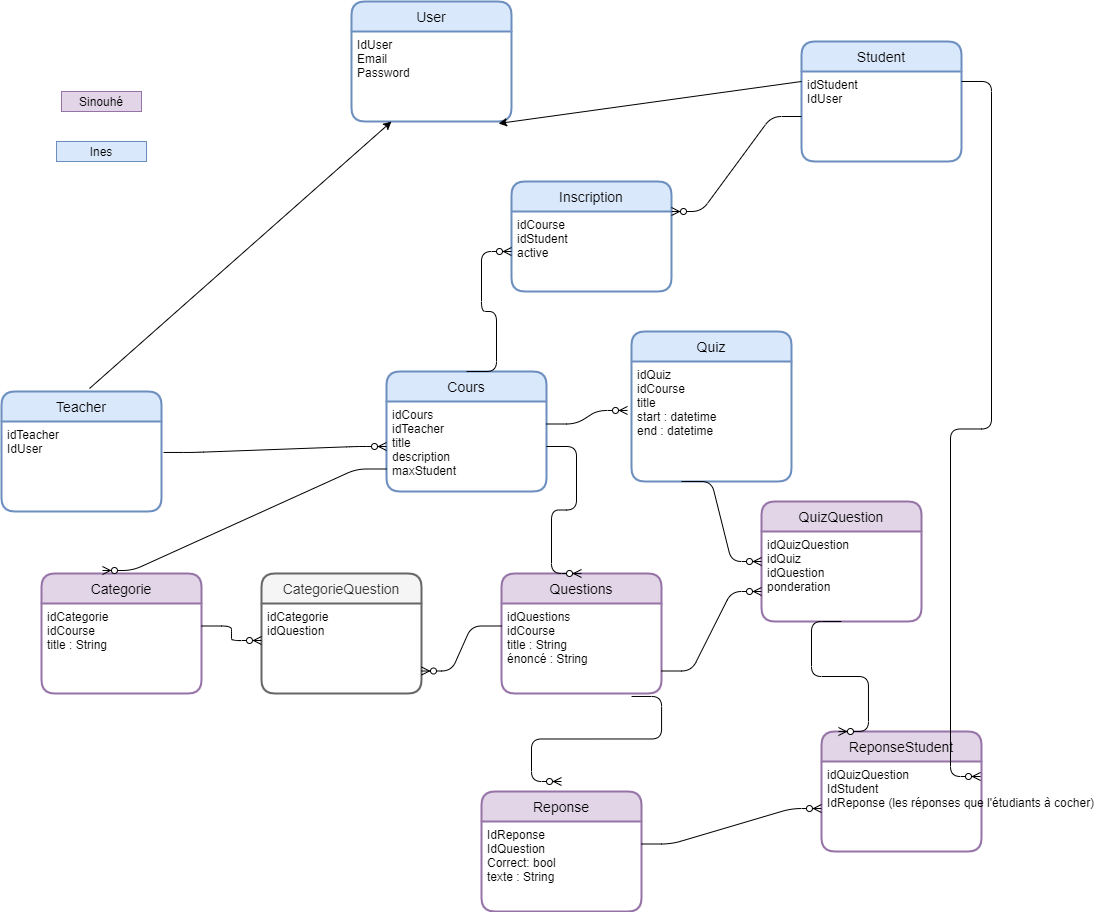

The diagram above was exported from draw.io. Its source (the exported page's mxGraphModel, read from the mxfile embedded in the PNG):
<mxGraphModel dx="1422" dy="1862" grid="1" gridSize="10" guides="1" tooltips="1" connect="1" arrows="1" fold="1" page="1" pageScale="1" pageWidth="850" pageHeight="1100" math="0" shadow="0" extFonts="Permanent Marker^https://fonts.googleapis.com/css?family=Permanent+Marker">
  <root>
    <mxCell id="0" />
    <mxCell id="1" parent="0" />
    <mxCell id="d2dYAKe7NNeKTJfBTGSk-1" value="Teacher" style="swimlane;childLayout=stackLayout;horizontal=1;startSize=30;horizontalStack=0;rounded=1;fontSize=14;fontStyle=0;strokeWidth=2;resizeParent=0;resizeLast=1;shadow=0;dashed=0;align=center;fillColor=#dae8fc;strokeColor=#6c8ebf;" parent="1" vertex="1">
      <mxGeometry x="40" y="380" width="160" height="120" as="geometry" />
    </mxCell>
    <mxCell id="d2dYAKe7NNeKTJfBTGSk-2" value="idTeacher&#10;IdUser" style="align=left;strokeColor=none;fillColor=none;spacingLeft=4;fontSize=12;verticalAlign=top;resizable=0;rotatable=0;part=1;" parent="d2dYAKe7NNeKTJfBTGSk-1" vertex="1">
      <mxGeometry y="30" width="160" height="90" as="geometry" />
    </mxCell>
    <mxCell id="d2dYAKe7NNeKTJfBTGSk-4" value="Student" style="swimlane;childLayout=stackLayout;horizontal=1;startSize=30;horizontalStack=0;rounded=1;fontSize=14;fontStyle=0;strokeWidth=2;resizeParent=0;resizeLast=1;shadow=0;dashed=0;align=center;fillColor=#dae8fc;strokeColor=#6c8ebf;" parent="1" vertex="1">
      <mxGeometry x="840" y="30" width="160" height="120" as="geometry" />
    </mxCell>
    <mxCell id="d2dYAKe7NNeKTJfBTGSk-5" value="idStudent&#10;IdUser" style="align=left;strokeColor=none;fillColor=none;spacingLeft=4;fontSize=12;verticalAlign=top;resizable=0;rotatable=0;part=1;" parent="d2dYAKe7NNeKTJfBTGSk-4" vertex="1">
      <mxGeometry y="30" width="160" height="90" as="geometry" />
    </mxCell>
    <mxCell id="d2dYAKe7NNeKTJfBTGSk-6" value="Cours" style="swimlane;childLayout=stackLayout;horizontal=1;startSize=30;horizontalStack=0;rounded=1;fontSize=14;fontStyle=0;strokeWidth=2;resizeParent=0;resizeLast=1;shadow=0;dashed=0;align=center;fillColor=#dae8fc;strokeColor=#6c8ebf;" parent="1" vertex="1">
      <mxGeometry x="425" y="360" width="160" height="120" as="geometry" />
    </mxCell>
    <mxCell id="d2dYAKe7NNeKTJfBTGSk-7" value="idCours&#10;idTeacher&#10;title&#10;description&#10;maxStudent" style="align=left;strokeColor=none;fillColor=none;spacingLeft=4;fontSize=12;verticalAlign=top;resizable=0;rotatable=0;part=1;" parent="d2dYAKe7NNeKTJfBTGSk-6" vertex="1">
      <mxGeometry y="30" width="160" height="90" as="geometry" />
    </mxCell>
    <mxCell id="d2dYAKe7NNeKTJfBTGSk-8" value="Inscription" style="swimlane;childLayout=stackLayout;horizontal=1;startSize=30;horizontalStack=0;rounded=1;fontSize=14;fontStyle=0;strokeWidth=2;resizeParent=0;resizeLast=1;shadow=0;dashed=0;align=center;fillColor=#dae8fc;strokeColor=#6c8ebf;" parent="1" vertex="1">
      <mxGeometry x="550" y="170" width="160" height="110" as="geometry" />
    </mxCell>
    <mxCell id="d2dYAKe7NNeKTJfBTGSk-9" value="idCourse&#10;idStudent&#10;active" style="align=left;strokeColor=none;fillColor=none;spacingLeft=4;fontSize=12;verticalAlign=top;resizable=0;rotatable=0;part=1;" parent="d2dYAKe7NNeKTJfBTGSk-8" vertex="1">
      <mxGeometry y="30" width="160" height="80" as="geometry" />
    </mxCell>
    <mxCell id="d2dYAKe7NNeKTJfBTGSk-10" value="Quiz" style="swimlane;childLayout=stackLayout;horizontal=1;startSize=30;horizontalStack=0;rounded=1;fontSize=14;fontStyle=0;strokeWidth=2;resizeParent=0;resizeLast=1;shadow=0;dashed=0;align=center;fillColor=#dae8fc;strokeColor=#6c8ebf;" parent="1" vertex="1">
      <mxGeometry x="670" y="320" width="160" height="150" as="geometry" />
    </mxCell>
    <mxCell id="d2dYAKe7NNeKTJfBTGSk-11" value="idQuiz&#10;idCourse&#10;title&#10;start : datetime&#10;end : datetime&#10;" style="align=left;strokeColor=none;fillColor=none;spacingLeft=4;fontSize=12;verticalAlign=top;resizable=0;rotatable=0;part=1;" parent="d2dYAKe7NNeKTJfBTGSk-10" vertex="1">
      <mxGeometry y="30" width="160" height="120" as="geometry" />
    </mxCell>
    <mxCell id="d2dYAKe7NNeKTJfBTGSk-12" value="" style="edgeStyle=entityRelationEdgeStyle;fontSize=12;html=1;endArrow=ERzeroToMany;endFill=1;exitX=1.013;exitY=0.344;exitDx=0;exitDy=0;exitPerimeter=0;entryX=0;entryY=0.5;entryDx=0;entryDy=0;" parent="1" source="d2dYAKe7NNeKTJfBTGSk-2" target="d2dYAKe7NNeKTJfBTGSk-7" edge="1">
      <mxGeometry width="100" height="100" relative="1" as="geometry">
        <mxPoint x="370" y="440" as="sourcePoint" />
        <mxPoint x="470" y="340" as="targetPoint" />
      </mxGeometry>
    </mxCell>
    <mxCell id="d2dYAKe7NNeKTJfBTGSk-14" value="" style="edgeStyle=entityRelationEdgeStyle;fontSize=12;html=1;endArrow=ERzeroToMany;endFill=1;exitX=0.5;exitY=0;exitDx=0;exitDy=0;" parent="1" source="d2dYAKe7NNeKTJfBTGSk-6" target="d2dYAKe7NNeKTJfBTGSk-9" edge="1">
      <mxGeometry width="100" height="100" relative="1" as="geometry">
        <mxPoint x="370" y="440" as="sourcePoint" />
        <mxPoint x="270" y="260" as="targetPoint" />
      </mxGeometry>
    </mxCell>
    <mxCell id="d2dYAKe7NNeKTJfBTGSk-17" value="" style="edgeStyle=entityRelationEdgeStyle;fontSize=12;html=1;endArrow=ERzeroToMany;endFill=1;entryX=1;entryY=0;entryDx=0;entryDy=0;" parent="1" source="d2dYAKe7NNeKTJfBTGSk-5" target="d2dYAKe7NNeKTJfBTGSk-9" edge="1">
      <mxGeometry width="100" height="100" relative="1" as="geometry">
        <mxPoint x="370" y="440" as="sourcePoint" />
        <mxPoint x="470" y="340" as="targetPoint" />
      </mxGeometry>
    </mxCell>
    <mxCell id="d2dYAKe7NNeKTJfBTGSk-19" value="Questions" style="swimlane;childLayout=stackLayout;horizontal=1;startSize=30;horizontalStack=0;rounded=1;fontSize=14;fontStyle=0;strokeWidth=2;resizeParent=0;resizeLast=1;shadow=0;dashed=0;align=center;fillColor=#e1d5e7;strokeColor=#9673a6;" parent="1" vertex="1">
      <mxGeometry x="540" y="562" width="160" height="120" as="geometry" />
    </mxCell>
    <mxCell id="d2dYAKe7NNeKTJfBTGSk-20" value="idQuestions&#10;idCourse&#10;title : String&#10;énoncé : String&#10;" style="align=left;strokeColor=none;fillColor=none;spacingLeft=4;fontSize=12;verticalAlign=top;resizable=0;rotatable=0;part=1;" parent="d2dYAKe7NNeKTJfBTGSk-19" vertex="1">
      <mxGeometry y="30" width="160" height="90" as="geometry" />
    </mxCell>
    <mxCell id="9sQfHfTyXAO2uDPGOnwR-1" value="Categorie" style="swimlane;childLayout=stackLayout;horizontal=1;startSize=30;horizontalStack=0;rounded=1;fontSize=14;fontStyle=0;strokeWidth=2;resizeParent=0;resizeLast=1;shadow=0;dashed=0;align=center;fillColor=#e1d5e7;strokeColor=#9673a6;" parent="1" vertex="1">
      <mxGeometry x="80" y="562" width="160" height="120" as="geometry" />
    </mxCell>
    <mxCell id="9sQfHfTyXAO2uDPGOnwR-2" value="idCategorie&#10;idCourse&#10;title : String" style="align=left;strokeColor=none;fillColor=none;spacingLeft=4;fontSize=12;verticalAlign=top;resizable=0;rotatable=0;part=1;" parent="9sQfHfTyXAO2uDPGOnwR-1" vertex="1">
      <mxGeometry y="30" width="160" height="90" as="geometry" />
    </mxCell>
    <mxCell id="9sQfHfTyXAO2uDPGOnwR-3" value="CategorieQuestion" style="swimlane;childLayout=stackLayout;horizontal=1;startSize=30;horizontalStack=0;rounded=1;fontSize=14;fontStyle=0;strokeWidth=2;resizeParent=0;resizeLast=1;shadow=0;dashed=0;align=center;fillColor=#f5f5f5;strokeColor=#666666;fontColor=#333333;" parent="1" vertex="1">
      <mxGeometry x="300" y="562" width="160" height="120" as="geometry" />
    </mxCell>
    <mxCell id="9sQfHfTyXAO2uDPGOnwR-4" value="idCategorie&#10;idQuestion" style="align=left;strokeColor=none;fillColor=none;spacingLeft=4;fontSize=12;verticalAlign=top;resizable=0;rotatable=0;part=1;" parent="9sQfHfTyXAO2uDPGOnwR-3" vertex="1">
      <mxGeometry y="30" width="160" height="90" as="geometry" />
    </mxCell>
    <mxCell id="9sQfHfTyXAO2uDPGOnwR-7" value="" style="edgeStyle=entityRelationEdgeStyle;fontSize=12;html=1;endArrow=ERzeroToMany;endFill=1;exitX=1;exitY=0.25;exitDx=0;exitDy=0;" parent="1" source="9sQfHfTyXAO2uDPGOnwR-2" edge="1">
      <mxGeometry width="100" height="100" relative="1" as="geometry">
        <mxPoint x="249.99999999999994" y="615" as="sourcePoint" />
        <mxPoint x="300" y="629" as="targetPoint" />
      </mxGeometry>
    </mxCell>
    <mxCell id="9sQfHfTyXAO2uDPGOnwR-10" value="" style="edgeStyle=entityRelationEdgeStyle;fontSize=12;html=1;endArrow=ERzeroToMany;endFill=1;entryX=1;entryY=0.75;entryDx=0;entryDy=0;exitX=0;exitY=0.25;exitDx=0;exitDy=0;" parent="1" source="d2dYAKe7NNeKTJfBTGSk-20" target="9sQfHfTyXAO2uDPGOnwR-4" edge="1">
      <mxGeometry width="100" height="100" relative="1" as="geometry">
        <mxPoint x="610" y="584.5" as="sourcePoint" />
        <mxPoint x="500" y="659.5" as="targetPoint" />
      </mxGeometry>
    </mxCell>
    <mxCell id="9sQfHfTyXAO2uDPGOnwR-13" value="QuizQuestion" style="swimlane;childLayout=stackLayout;horizontal=1;startSize=30;horizontalStack=0;rounded=1;fontSize=14;fontStyle=0;strokeWidth=2;resizeParent=0;resizeLast=1;shadow=0;dashed=0;align=center;fillColor=#e1d5e7;strokeColor=#9673a6;" parent="1" vertex="1">
      <mxGeometry x="800" y="490" width="160" height="120" as="geometry" />
    </mxCell>
    <mxCell id="9sQfHfTyXAO2uDPGOnwR-14" value="idQuizQuestion&#10;idQuiz&#10;idQuestion&#10;ponderation" style="align=left;strokeColor=none;fillColor=none;spacingLeft=4;fontSize=12;verticalAlign=top;resizable=0;rotatable=0;part=1;" parent="9sQfHfTyXAO2uDPGOnwR-13" vertex="1">
      <mxGeometry y="30" width="160" height="90" as="geometry" />
    </mxCell>
    <mxCell id="9sQfHfTyXAO2uDPGOnwR-23" value="Reponse" style="swimlane;childLayout=stackLayout;horizontal=1;startSize=30;horizontalStack=0;rounded=1;fontSize=14;fontStyle=0;strokeWidth=2;resizeParent=0;resizeLast=1;shadow=0;dashed=0;align=center;fillColor=#e1d5e7;strokeColor=#9673a6;" parent="1" vertex="1">
      <mxGeometry x="520" y="780" width="160" height="120" as="geometry" />
    </mxCell>
    <mxCell id="9sQfHfTyXAO2uDPGOnwR-24" value="IdReponse&#10;IdQuestion&#10;Correct: bool&#10;texte : String" style="align=left;strokeColor=none;fillColor=none;spacingLeft=4;fontSize=12;verticalAlign=top;resizable=0;rotatable=0;part=1;" parent="9sQfHfTyXAO2uDPGOnwR-23" vertex="1">
      <mxGeometry y="30" width="160" height="90" as="geometry" />
    </mxCell>
    <mxCell id="9sQfHfTyXAO2uDPGOnwR-26" value="" style="edgeStyle=entityRelationEdgeStyle;fontSize=12;html=1;endArrow=ERzeroToMany;endFill=1;exitX=0.813;exitY=1.033;exitDx=0;exitDy=0;exitPerimeter=0;" parent="1" source="d2dYAKe7NNeKTJfBTGSk-20" edge="1">
      <mxGeometry width="100" height="100" relative="1" as="geometry">
        <mxPoint x="810" y="597.5" as="sourcePoint" />
        <mxPoint x="600" y="770" as="targetPoint" />
      </mxGeometry>
    </mxCell>
    <mxCell id="9sQfHfTyXAO2uDPGOnwR-29" value="ReponseStudent" style="swimlane;childLayout=stackLayout;horizontal=1;startSize=30;horizontalStack=0;rounded=1;fontSize=14;fontStyle=0;strokeWidth=2;resizeParent=0;resizeLast=1;shadow=0;dashed=0;align=center;fillColor=#e1d5e7;strokeColor=#9673a6;" parent="1" vertex="1">
      <mxGeometry x="860" y="720" width="160" height="120" as="geometry" />
    </mxCell>
    <mxCell id="9sQfHfTyXAO2uDPGOnwR-30" value="idQuizQuestion&#10;IdStudent&#10;IdReponse (les réponses que l'étudiants à cocher)" style="align=left;strokeColor=none;fillColor=none;spacingLeft=4;fontSize=12;verticalAlign=top;resizable=0;rotatable=0;part=1;" parent="9sQfHfTyXAO2uDPGOnwR-29" vertex="1">
      <mxGeometry y="30" width="160" height="90" as="geometry" />
    </mxCell>
    <mxCell id="9sQfHfTyXAO2uDPGOnwR-32" value="" style="edgeStyle=entityRelationEdgeStyle;fontSize=12;html=1;endArrow=ERzeroToMany;endFill=1;exitX=1;exitY=0.25;exitDx=0;exitDy=0;" parent="1" source="9sQfHfTyXAO2uDPGOnwR-24" edge="1">
      <mxGeometry width="100" height="100" relative="1" as="geometry">
        <mxPoint x="900.04" y="720" as="sourcePoint" />
        <mxPoint x="859.96" y="797.03" as="targetPoint" />
      </mxGeometry>
    </mxCell>
    <mxCell id="9sQfHfTyXAO2uDPGOnwR-34" value="" style="edgeStyle=entityRelationEdgeStyle;fontSize=12;html=1;endArrow=ERzeroToMany;endFill=1;exitX=1;exitY=0.111;exitDx=0;exitDy=0;exitPerimeter=0;" parent="1" source="d2dYAKe7NNeKTJfBTGSk-5" edge="1">
      <mxGeometry width="100" height="100" relative="1" as="geometry">
        <mxPoint x="880" y="410" as="sourcePoint" />
        <mxPoint x="1019" y="765" as="targetPoint" />
      </mxGeometry>
    </mxCell>
    <mxCell id="9sQfHfTyXAO2uDPGOnwR-37" value="User" style="swimlane;childLayout=stackLayout;horizontal=1;startSize=30;horizontalStack=0;rounded=1;fontSize=14;fontStyle=0;strokeWidth=2;resizeParent=0;resizeLast=1;shadow=0;dashed=0;align=center;fillColor=#dae8fc;strokeColor=#6c8ebf;" parent="1" vertex="1">
      <mxGeometry x="390" y="-10" width="160" height="120" as="geometry" />
    </mxCell>
    <mxCell id="9sQfHfTyXAO2uDPGOnwR-38" value="IdUser&#10;Email&#10;Password" style="align=left;strokeColor=none;fillColor=none;spacingLeft=4;fontSize=12;verticalAlign=top;resizable=0;rotatable=0;part=1;" parent="9sQfHfTyXAO2uDPGOnwR-37" vertex="1">
      <mxGeometry y="30" width="160" height="90" as="geometry" />
    </mxCell>
    <mxCell id="9sQfHfTyXAO2uDPGOnwR-41" value="" style="endArrow=classic;html=1;entryX=0.25;entryY=1;entryDx=0;entryDy=0;exitX=0.55;exitY=-0.025;exitDx=0;exitDy=0;exitPerimeter=0;" parent="1" source="d2dYAKe7NNeKTJfBTGSk-1" target="9sQfHfTyXAO2uDPGOnwR-38" edge="1">
      <mxGeometry width="50" height="50" relative="1" as="geometry">
        <mxPoint x="100" y="380" as="sourcePoint" />
        <mxPoint x="150" y="330" as="targetPoint" />
      </mxGeometry>
    </mxCell>
    <mxCell id="9sQfHfTyXAO2uDPGOnwR-42" value="" style="endArrow=classic;html=1;entryX=0.919;entryY=1.022;entryDx=0;entryDy=0;exitX=0;exitY=0.111;exitDx=0;exitDy=0;exitPerimeter=0;entryPerimeter=0;" parent="1" source="d2dYAKe7NNeKTJfBTGSk-5" target="9sQfHfTyXAO2uDPGOnwR-38" edge="1">
      <mxGeometry width="50" height="50" relative="1" as="geometry">
        <mxPoint x="138" y="387" as="sourcePoint" />
        <mxPoint x="190" y="60" as="targetPoint" />
      </mxGeometry>
    </mxCell>
    <mxCell id="W4i8Vk0P14pvi7kIGCub-1" value="" style="edgeStyle=entityRelationEdgeStyle;fontSize=12;html=1;endArrow=ERzeroToMany;endFill=1;exitX=0.5;exitY=1;exitDx=0;exitDy=0;entryX=0.106;entryY=0;entryDx=0;entryDy=0;entryPerimeter=0;" parent="1" source="9sQfHfTyXAO2uDPGOnwR-14" target="9sQfHfTyXAO2uDPGOnwR-29" edge="1">
      <mxGeometry width="100" height="100" relative="1" as="geometry">
        <mxPoint x="880" y="620" as="sourcePoint" />
        <mxPoint x="1056.96" y="862" as="targetPoint" />
      </mxGeometry>
    </mxCell>
    <mxCell id="W4i8Vk0P14pvi7kIGCub-3" value="Sinouhé" style="text;html=1;strokeColor=#9673a6;fillColor=#e1d5e7;align=center;verticalAlign=middle;whiteSpace=wrap;rounded=0;" parent="1" vertex="1">
      <mxGeometry x="100" y="80" width="80" height="20" as="geometry" />
    </mxCell>
    <mxCell id="W4i8Vk0P14pvi7kIGCub-4" value="Ines" style="text;html=1;strokeColor=#6c8ebf;fillColor=#dae8fc;align=center;verticalAlign=middle;whiteSpace=wrap;rounded=0;" parent="1" vertex="1">
      <mxGeometry x="95" y="130" width="90" height="20" as="geometry" />
    </mxCell>
    <mxCell id="9sQfHfTyXAO2uDPGOnwR-18" value="" style="edgeStyle=entityRelationEdgeStyle;fontSize=12;html=1;endArrow=ERzeroToMany;endFill=1;entryX=0;entryY=0.75;entryDx=0;entryDy=0;exitX=1;exitY=0.75;exitDx=0;exitDy=0;" parent="1" source="d2dYAKe7NNeKTJfBTGSk-20" target="9sQfHfTyXAO2uDPGOnwR-13" edge="1">
      <mxGeometry width="100" height="100" relative="1" as="geometry">
        <mxPoint x="520" y="632.5" as="sourcePoint" />
        <mxPoint x="470" y="669.5" as="targetPoint" />
      </mxGeometry>
    </mxCell>
    <mxCell id="ne0wlbaVjLlk7n4kneil-3" value="" style="edgeStyle=entityRelationEdgeStyle;fontSize=12;html=1;endArrow=ERzeroToMany;endFill=1;" parent="1" edge="1">
      <mxGeometry width="100" height="100" relative="1" as="geometry">
        <mxPoint x="720" y="470" as="sourcePoint" />
        <mxPoint x="800" y="550" as="targetPoint" />
      </mxGeometry>
    </mxCell>
    <mxCell id="ne0wlbaVjLlk7n4kneil-4" value="" style="edgeStyle=entityRelationEdgeStyle;fontSize=12;html=1;endArrow=ERzeroToMany;endFill=1;exitX=1;exitY=0.5;exitDx=0;exitDy=0;entryX=0.5;entryY=0;entryDx=0;entryDy=0;" parent="1" source="d2dYAKe7NNeKTJfBTGSk-7" target="d2dYAKe7NNeKTJfBTGSk-19" edge="1">
      <mxGeometry width="100" height="100" relative="1" as="geometry">
        <mxPoint x="670" y="720" as="sourcePoint" />
        <mxPoint x="770" y="620" as="targetPoint" />
      </mxGeometry>
    </mxCell>
    <mxCell id="ne0wlbaVjLlk7n4kneil-5" value="" style="edgeStyle=entityRelationEdgeStyle;fontSize=12;html=1;endArrow=ERzeroToMany;endFill=1;exitX=1;exitY=0.25;exitDx=0;exitDy=0;entryX=-0.025;entryY=0.408;entryDx=0;entryDy=0;entryPerimeter=0;" parent="1" source="d2dYAKe7NNeKTJfBTGSk-7" target="d2dYAKe7NNeKTJfBTGSk-11" edge="1">
      <mxGeometry width="100" height="100" relative="1" as="geometry">
        <mxPoint x="670" y="520" as="sourcePoint" />
        <mxPoint x="770" y="420" as="targetPoint" />
      </mxGeometry>
    </mxCell>
    <mxCell id="mCWeYz8iNHcTKeGLggy4-1" value="" style="edgeStyle=entityRelationEdgeStyle;fontSize=12;html=1;endArrow=ERzeroToMany;endFill=1;exitX=0;exitY=0.75;exitDx=0;exitDy=0;entryX=0.381;entryY=-0.025;entryDx=0;entryDy=0;entryPerimeter=0;" parent="1" source="d2dYAKe7NNeKTJfBTGSk-7" target="9sQfHfTyXAO2uDPGOnwR-1" edge="1">
      <mxGeometry width="100" height="100" relative="1" as="geometry">
        <mxPoint x="180" y="460" as="sourcePoint" />
        <mxPoint x="215" y="587" as="targetPoint" />
      </mxGeometry>
    </mxCell>
  </root>
</mxGraphModel>